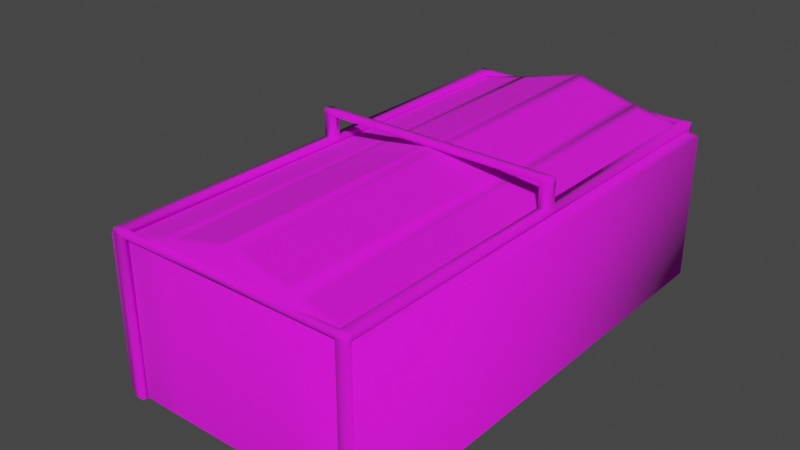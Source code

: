 # Source: NATO_Supply_Depot.blend  (saved by Blender 3.2.14; exported with 4.5.12 LTS)
import bpy
from mathutils import Matrix  # noqa: F401  (used for matrix-valued properties, if any)

bpy.ops.wm.read_factory_settings(use_empty=True)
scene = bpy.context.scene
scene.name = 'Scene'

# ---- collections
col_collection = bpy.data.collections.new('Collection'); scene.collection.children.link(col_collection)

# ---- images (referenced by path relative to the original .blend; pixels are not part of the script)
import os
ASSET_DIR = os.environ.get("B2B_ASSET_DIR", "")  # directory of the original .blend (textures are referenced by path, not embedded)
HERE = os.path.dirname(os.path.abspath(__file__))  # packed textures are extracted next to this script under _unpacked/

def load_image(name, relpath, width, height, colorspace="sRGB"):
    """Load a texture the original file referenced (path relative to the .blend, or extracted next to this script)."""
    p = next((c for c in (os.path.join(HERE, relpath), os.path.join(ASSET_DIR, relpath)) if relpath and os.path.exists(c)), "")
    if p:
        img = bpy.data.images.load(p, check_existing=True)
        img.name = name
    else:  # same state as the original file: an image datablock whose file is absent (Cycles renders it pink)
        img = bpy.data.images.new(name, width, height)
        img.source = "FILE"
        img.filepath = "//" + (relpath or name)
    img.colorspace_settings.name = colorspace
    return img
img_color_palette_png = load_image('color-palette.png', 'color-palette.png', 1024, 1024, 'sRGB')

# ---- materials (node trees are filled in below, after node groups)
mat_material = bpy.data.materials.new('Material')
mat_material.use_transparent_shadow = False

# ---- material node trees
mat_material.use_nodes = True; mat_material.node_tree.nodes.clear()
_N = mat_material.node_tree.nodes; _L = mat_material.node_tree.links
n0 = _N.new('ShaderNodeBsdfPrincipled'); n0.name = 'Principled BSDF'; n0.location = (10, 300)
n0.distribution = 'GGX'
n0.subsurface_method = 'RANDOM_WALK_SKIN'
n0.inputs[2].default_value = 1.0
n0.inputs[3].default_value = 1.45
n0.inputs[27].default_value = (0.0, 0.0, 0.0, 1.0)
n0.inputs[28].default_value = 1.0
n1 = _N.new('ShaderNodeOutputMaterial'); n1.name = 'Material Output'; n1.location = (300, 300)
n2 = _N.new('ShaderNodeTexImage'); n2.name = 'Image Texture'; n2.location = (-280, 280)
n2.image = img_color_palette_png
n2.interpolation = 'Closest'
_L.new(n0.outputs[0], n1.inputs[0])
_L.new(n2.outputs[0], n0.inputs[0])
n1.is_active_output = True

# ---- world
world_world = bpy.data.worlds.new('World'); scene.world = world_world
world_world.use_nodes = True; world_world.node_tree.nodes.clear()
_N = world_world.node_tree.nodes; _L = world_world.node_tree.links
n0 = _N.new('ShaderNodeOutputWorld'); n0.name = 'World Output'; n0.location = (300, 300)
n1 = _N.new('ShaderNodeBackground'); n1.name = 'Background'; n1.location = (10, 300)
n1.inputs[0].default_value = (0.05088, 0.05088, 0.05088, 1.0)
_L.new(n1.outputs[0], n0.inputs[0])
n0.is_active_output = True
world_world.color = (0.05088, 0.05088, 0.05088)
world_world.use_sun_shadow = False
world_world.sun_shadow_jitter_overblur = 0.0

# ---- meshes
me_cube = bpy.data.meshes.new('Cube')
me_cube.from_pydata([(-2.525, -4.497, -0.003902), (-2.525, -4.497, 2.796), (-2.525, 4.503, -0.003902), (-2.525, 4.503, 2.796), (2.475, -4.497, -0.003902), (2.475, -4.497, 2.796), (2.475, 4.503, -0.003902), (2.475, 4.503, 2.796), (-0.02547, 4.503, -0.003902), (-0.02547, 4.503, 3.4), (-0.02547, -4.497, -0.003902), (-0.02547, -4.497, 3.4), (-1.275, 4.503, -0.003902), (-1.275, -4.497, 3.07), (-1.275, 4.503, 3.07), (-1.275, -4.497, -0.003902), (1.187, 4.503, 3.085), (1.187, -4.497, -0.003902), (1.187, 4.503, -0.003902), (1.187, -4.497, 3.085), (-2.325, -4.597, -0.003902), (-2.325, -4.597, 2.885), (-2.325, -4.497, -0.003902), (-2.325, -4.497, 2.885), (-2.125, -4.597, -0.003902), (-2.125, -4.597, 2.885), (-2.125, -4.497, -0.003902), (-2.125, -4.497, 2.885), (-2.325, -4.597, 2.985), (-2.325, -4.497, 2.985), (-2.125, -4.497, 2.985), (-2.125, -4.597, 2.985), (-2.325, 4.503, -0.003902), (-2.325, 4.503, 2.885), (-2.325, 4.603, -0.003902), (-2.325, 4.603, 2.885), (-2.125, 4.503, -0.003902), (-2.125, 4.503, 2.885), (-2.125, 4.603, -0.003902), (-2.125, 4.603, 2.885), (-2.325, 4.503, 2.985), (-2.325, 4.603, 2.985), (-2.125, 4.603, 2.985), (-2.125, 4.503, 2.985), (2.275, 0.07728, 3.402), (2.275, -0.07039, 3.402), (2.075, -0.07039, 3.402), (2.075, 0.07728, 3.402), (2.075, -4.597, 2.885), (2.075, -4.597, -0.003902), (2.075, -4.497, -0.003902), (2.075, -4.497, 2.885), (2.275, -4.597, -0.003902), (2.275, -4.597, 2.885), (2.275, -4.497, -0.003902), (2.275, -4.497, 2.885), (2.075, -4.597, 2.985), (2.075, -4.497, 2.985), (2.275, -4.497, 2.985), (2.275, -4.597, 2.985), (2.075, 4.503, -0.003902), (2.075, 4.503, 2.885), (2.075, 4.603, -0.003902), (2.075, 4.603, 2.885), (2.275, 4.503, -0.003902), (2.275, 4.503, 2.885), (2.275, 4.603, -0.003902), (2.275, 4.603, 2.885), (2.075, 4.503, 2.985), (2.075, 4.603, 2.985), (2.275, 4.603, 2.985), (2.275, 4.503, 2.985), (-2.125, 0.07728, 3.402), (-2.125, -0.07039, 3.402), (-2.325, -0.07039, 3.402), (-2.325, 0.07728, 3.402), (-2.325, -0.07039, 2.885), (-2.325, 0.07728, 2.885), (-2.125, 0.07728, 2.885), (-2.125, -0.07039, 2.885), (-2.325, 0.07728, 2.985), (-2.325, -0.07039, 2.985), (-2.125, -0.07039, 2.985), (-2.125, 0.07728, 2.985), (2.075, -0.07039, 2.885), (2.075, 0.07728, 2.885), (2.275, 0.07728, 2.885), (2.275, -0.07039, 2.885), (2.075, 0.07728, 2.985), (2.075, -0.07039, 2.985), (2.275, -0.07039, 2.985), (2.275, 0.07728, 2.985), (2.075, 0.07728, 3.502), (2.075, -0.07039, 3.502), (2.275, 0.07728, 3.502), (-2.325, -0.07039, 3.502), (-2.125, -0.07039, 3.502), (-2.125, 0.07728, 3.502), (-2.325, 0.07728, 3.502), (2.275, -0.07039, 3.502), (-0.02547, -0.07039, 3.502), (-0.02547, 0.07728, 3.502), (-0.02547, 0.07728, 3.402), (-0.02547, -0.07039, 3.402), (-1.446, 4.328, 3.033), (-2.355, 4.328, 2.833), (-2.355, -4.322, 2.833), (-1.446, -4.322, 3.033), (1.018, 4.328, 3.129), (0.1439, 4.328, 3.356), (0.1439, -4.322, 3.356), (1.018, -4.322, 3.129), (-0.1947, 4.328, 3.355), (-1.106, 4.328, 3.115), (-1.106, -4.322, 3.115), (-0.1947, -4.322, 3.355), (2.304, 4.328, 2.834), (1.358, 4.328, 3.046), (1.358, -4.322, 3.046), (2.304, -4.322, 2.834), (-3.876, -0.8966, -0.002453), (-3.876, -0.8966, 0.1575), (-3.876, 0.7034, -0.002453), (-3.876, 0.7034, 0.1575), (-2.276, -0.8966, -0.002453), (-2.276, -0.8966, 0.1575), (-2.276, 0.7034, -0.002453), (-2.276, 0.7034, 0.1575), (-3.876, -0.09655, 0.1575), (-3.076, 0.7034, 0.1575), (-2.276, -0.09655, 0.1575), (-3.076, -0.8966, 0.1575), (-3.076, -0.09655, 0.1575), (-3.116, -0.1364, 0.1575), (-3.836, -0.1364, 0.1575), (-3.836, -0.8568, 0.1575), (-3.116, -0.8568, 0.1575), (-2.316, -0.1364, 0.1575), (-3.036, -0.1364, 0.1575), (-3.036, -0.8568, 0.1575), (-2.316, -0.8568, 0.1575), (-2.316, 0.6636, 0.1575), (-3.036, 0.6636, 0.1575), (-3.036, -0.05675, 0.1575), (-2.316, -0.05675, 0.1575), (-3.116, 0.6636, 0.1575), (-3.836, 0.6636, 0.1575), (-3.836, -0.05675, 0.1575), (-3.116, -0.05675, 0.1575), (-3.836, -0.1364, 0.8855), (-3.684, -0.2884, 1.038), (-3.268, -0.2884, 1.038), (-3.116, -0.1364, 0.8855), (-3.268, -0.7048, 1.038), (-3.116, -0.8568, 0.8855), (-3.836, -0.8568, 0.8855), (-3.684, -0.7048, 1.038), (-3.036, -0.1364, 0.8855), (-2.884, -0.2884, 1.038), (-2.468, -0.2884, 1.038), (-2.316, -0.1364, 0.8855), (-2.468, -0.7048, 1.038), (-2.316, -0.8568, 0.8855), (-3.036, -0.8568, 0.8855), (-2.884, -0.7048, 1.038), (-3.036, 0.6636, 0.8855), (-2.884, 0.5116, 1.038), (-2.468, 0.5116, 1.038), (-2.316, 0.6636, 0.8855), (-2.468, 0.09525, 1.038), (-2.316, -0.05675, 0.8855), (-3.036, -0.05675, 0.8855), (-2.884, 0.09525, 1.038), (-3.836, 0.6636, 0.5655), (-3.684, 0.5116, 0.7175), (-3.268, 0.5116, 0.7175), (-3.116, 0.6636, 0.5655), (-3.268, 0.09525, 0.7175), (-3.116, -0.05675, 0.5655), (-3.836, -0.05675, 0.5655), (-3.684, 0.09525, 0.7175), (-0.02547, -4.497, 2.885), (-0.02547, -4.597, 2.885), (-0.02547, -4.497, 2.985), (-0.02547, -4.597, 2.985), (-0.02547, 4.603, 2.885), (-0.02547, 4.503, 2.885), (-0.02547, 4.603, 2.985), (-0.02547, 4.503, 2.985), (-2.898, 2.403, -0.004907), (-2.525, 0.9034, -0.003902), (-2.898, 4.403, -0.004907), (-2.525, -1.097, -0.003902), (-2.525, 2.403, -0.003902), (-2.898, 0.9034, -0.004907), (-2.525, 4.403, -0.003902), (-2.898, -1.097, -0.004907), (-2.898, -0.9618, -0.004907), (-2.898, -0.9618, 1.861), (-2.898, 0.7687, 1.861), (-2.898, 0.7687, -0.004907), (-2.723, 0.7687, -0.004907), (-2.723, -0.9618, -0.004907), (-2.723, -0.9618, 1.861), (-2.723, 0.7687, 1.861), (-2.525, 0.9034, 1.862), (-2.525, 0.7695, 1.996), (-2.525, -0.9626, 1.996), (-2.525, -1.097, 1.862), (-2.898, 0.7695, 1.996), (-2.898, 0.9034, 1.862), (-2.898, 0.8087, 1.901), (-2.898, -1.097, 1.862), (-2.898, -0.9626, 1.996), (-2.898, -1.002, 1.901), (-2.898, 2.538, -0.004907), (-2.898, 2.538, 1.861), (-2.898, 4.269, 1.861), (-2.898, 4.269, -0.004907), (-2.723, 4.269, -0.004907), (-2.723, 2.538, -0.004907), (-2.723, 2.538, 1.861), (-2.723, 4.269, 1.861), (-2.525, 4.403, 1.862), (-2.525, 4.27, 1.996), (-2.525, 2.537, 1.996), (-2.525, 2.403, 1.862), (-2.898, 4.27, 1.996), (-2.898, 4.403, 1.862), (-2.898, 4.309, 1.901), (-2.898, 2.403, 1.862), (-2.898, 2.537, 1.996), (-2.898, 2.498, 1.901)], [], [(0, 1, 3, 2), (18, 16, 7, 6), (6, 7, 5, 4), (15, 13, 1, 0), (104, 105, 106, 107), (108, 109, 110, 111), (17, 19, 11, 10), (12, 14, 9, 8), (2, 3, 14, 12), (112, 113, 114, 115), (10, 11, 13, 15), (4, 5, 19, 17), (116, 117, 118, 119), (8, 9, 16, 18), (20, 21, 23, 22), (22, 23, 27, 26), (26, 27, 25, 24), (24, 25, 21, 20), (49, 48, 51, 50), (43, 37, 186, 188), (30, 29, 28, 31), (23, 21, 28, 29), (21, 25, 31, 28), (29, 30, 82, 81), (32, 33, 35, 34), (34, 35, 39, 38), (38, 39, 37, 36), (36, 37, 33, 32), (50, 51, 55, 54), (30, 31, 184, 183), (42, 41, 40, 43), (35, 33, 40, 41), (33, 37, 78, 77), (39, 35, 41, 42), (52, 53, 48, 49), (54, 55, 53, 52), (55, 51, 84, 87), (43, 40, 80, 83), (30, 27, 79, 82), (23, 29, 81, 76), (40, 33, 77, 80), (37, 43, 83, 78), (53, 55, 58, 59), (58, 57, 56, 59), (39, 42, 187, 185), (48, 53, 59, 56), (57, 58, 90, 89), (60, 61, 63, 62), (62, 63, 67, 66), (66, 67, 65, 64), (64, 65, 61, 60), (65, 67, 70, 71), (70, 69, 68, 71), (37, 39, 185, 186), (61, 65, 86, 85), (67, 63, 69, 70), (46, 45, 99, 93), (71, 68, 88, 91), (58, 55, 87, 90), (51, 57, 89, 84), (68, 61, 85, 88), (65, 71, 91, 86), (77, 78, 79, 76), (83, 80, 75, 72), (78, 83, 82, 79), (80, 77, 76, 81), (85, 86, 87, 84), (90, 91, 44, 45), (86, 91, 90, 87), (88, 85, 84, 89), (27, 23, 76, 79), (46, 93, 100, 103), (88, 89, 46, 47), (81, 82, 73, 74), (91, 88, 47, 44), (89, 90, 45, 46), (82, 83, 72, 73), (80, 81, 74, 75), (95, 96, 97, 98), (93, 99, 94, 92), (74, 73, 96, 95), (44, 47, 92, 94), (47, 46, 103, 102), (75, 74, 95, 98), (45, 44, 94, 99), (72, 75, 98, 97), (93, 92, 101, 100), (96, 73, 103, 100), (73, 72, 102, 103), (92, 47, 102, 101), (72, 97, 101, 102), (97, 96, 100, 101), (14, 3, 105, 104), (3, 1, 106, 105), (1, 13, 107, 106), (13, 14, 104, 107), (16, 9, 109, 108), (9, 11, 110, 109), (11, 19, 111, 110), (19, 16, 108, 111), (9, 14, 113, 112), (14, 13, 114, 113), (13, 11, 115, 114), (11, 9, 112, 115), (7, 16, 117, 116), (16, 19, 118, 117), (19, 5, 119, 118), (5, 7, 116, 119), (123, 122, 128), (127, 126, 129), (125, 124, 130), (121, 120, 131), (139, 140, 162, 163), (136, 133, 152, 154), (145, 146, 173, 176), (124, 125, 131), (120, 124, 131), (126, 127, 130), (124, 126, 130), (122, 123, 129), (126, 122, 129), (120, 121, 128), (122, 120, 128), (132, 128, 134, 133), (128, 121, 135, 134), (121, 131, 136, 135), (131, 132, 133, 136), (130, 132, 138, 137), (132, 131, 139, 138), (131, 125, 140, 139), (125, 130, 137, 140), (127, 129, 142, 141), (129, 132, 143, 142), (132, 130, 144, 143), (130, 127, 141, 144), (129, 123, 146, 145), (123, 128, 147, 146), (128, 132, 148, 147), (132, 129, 145, 148), (134, 135, 155, 149), (138, 139, 163, 157), (142, 143, 171, 165), (167, 166, 172, 169), (137, 138, 157, 160), (140, 137, 160, 162), (143, 144, 170, 171), (151, 150, 156, 153), (141, 142, 165, 168), (144, 141, 168, 170), (135, 136, 154, 155), (159, 158, 164, 161), (146, 147, 179, 173), (147, 148, 178, 179), (148, 145, 176, 178), (175, 174, 180, 177), (150, 151, 152, 149), (151, 153, 154, 152), (156, 150, 149, 155), (153, 156, 155, 154), (158, 159, 160, 157), (159, 161, 162, 160), (157, 163, 164, 158), (161, 164, 163, 162), (166, 167, 168, 165), (167, 169, 170, 168), (165, 171, 172, 166), (171, 170, 169, 172), (174, 175, 176, 173), (175, 177, 178, 176), (180, 174, 173, 179), (179, 178, 177, 180), (133, 134, 149, 152), (63, 61, 186, 185), (25, 27, 181, 182), (61, 68, 188, 186), (27, 30, 183, 181), (69, 63, 185, 187), (51, 48, 182, 181), (31, 25, 182, 184), (68, 69, 187, 188), (48, 56, 184, 182), (57, 51, 181, 183), (42, 43, 188, 187), (56, 57, 183, 184), (192, 208, 212, 196), (211, 210, 194, 200, 199), (194, 210, 205, 190), (206, 209, 213, 207), (198, 199, 204, 203), (193, 226, 230, 189), (196, 212, 214, 198, 197), (214, 213, 209, 211, 199, 198), (202, 203, 204, 201), (200, 197, 202, 201), (199, 200, 201, 204), (197, 198, 203, 202), (209, 210, 211), (212, 213, 214), (207, 213, 212, 208), (209, 206, 205, 210), (190, 205, 206, 207, 208, 192), (229, 228, 191, 218, 217), (191, 228, 223, 195), (224, 227, 231, 225), (216, 217, 222, 221), (189, 230, 232, 216, 215), (232, 231, 227, 229, 217, 216), (220, 221, 222, 219), (218, 215, 220, 219), (217, 218, 219, 222), (215, 216, 221, 220), (227, 228, 229), (230, 231, 232), (225, 231, 230, 226), (227, 224, 223, 228), (195, 223, 224, 225, 226, 193)])
me_cube.polygons.foreach_set('use_smooth', [1, 1, 1, 1, 1, 1, 1, 1, 1, 1, 1, 1, 1, 1, 1, 1, 1, 1, 1, 1, 1, 1, 1, 1, 1, 1, 1, 1, 1, 1, 1, 1, 1, 1, 1, 1, 1, 1, 1, 1, 1, 1, 1, 1, 1, 1, 1, 1, 1, 1, 1, 1, 1, 1, 1, 1, 1, 1, 1, 1, 1, 1, 1, 1, 1, 1, 1, 1, 1, 1, 1, 1, 1, 1, 1, 1, 1, 1, 1, 1, 1, 1, 1, 1, 1, 1, 1, 1, 1, 1, 1, 1, 1, 1, 1, 1, 1, 1, 1, 1, 1, 1, 1, 1, 1, 1, 1, 1, 0, 0, 0, 0, 0, 0, 0, 0, 0, 0, 0, 0, 0, 0, 0, 0, 0, 0, 0, 0, 0, 0, 0, 0, 0, 0, 0, 0, 0, 0, 0, 0, 0, 0, 0, 0, 0, 0, 0, 0, 0, 0, 0, 0, 0, 0, 0, 0, 0, 0, 0, 0, 0, 0, 0, 0, 0, 0, 0, 0, 0, 0, 0, 0, 1, 1, 1, 1, 1, 1, 1, 1, 1, 1, 1, 1, 0, 0, 0, 0, 0, 0, 0, 0, 0, 0, 0, 0, 0, 0, 0, 0, 0, 0, 0, 0, 0, 0, 0, 0, 0, 0, 0, 0, 0, 0, 0, 0])
_uv = me_cube.uv_layers.new(name='UVMap')
_uv.uv.foreach_set('vector', [0.1654, 0.8658, 0.1654, 0.8658, 0.1654, 0.8658, 0.1654, 0.8658, 0.1654, 0.8658, 0.1654, 0.8658, 0.1654, 0.8658, 0.1654, 0.8658, 0.1654, 0.8658, 0.1654, 0.8658, 0.1654, 0.8658, 0.1654, 0.8658, 0.1654, 0.8658, 0.1654, 0.8658, 0.1654, 0.8658, 0.1654, 0.8658, 0.6204, 0.5868, 0.6204, 0.5868, 0.6204, 0.5868, 0.6204, 0.5868, 0.6204, 0.5868, 0.6204, 0.5868, 0.6204, 0.5868, 0.6204, 0.5868, 0.1654, 0.8658, 0.1654, 0.8658, 0.1654, 0.8658, 0.1654, 0.8658, 0.1654, 0.8658, 0.1654, 0.8658, 0.1654, 0.8658, 0.1654, 0.8658, 0.1654, 0.8658, 0.1654, 0.8658, 0.1654, 0.8658, 0.1654, 0.8658, 0.6204, 0.5868, 0.6204, 0.5868, 0.6204, 0.5868, 0.6204, 0.5868, 0.1654, 0.8658, 0.1654, 0.8658, 0.1654, 0.8658, 0.1654, 0.8658, 0.1654, 0.8658, 0.1654, 0.8658, 0.1654, 0.8658, 0.1654, 0.8658, 0.6204, 0.5868, 0.6204, 0.5868, 0.6204, 0.5868, 0.6204, 0.5868, 0.1654, 0.8658, 0.1654, 0.8658, 0.1654, 0.8658, 0.1654, 0.8658, 0.112, 0.8348, 0.112, 0.8348, 0.112, 0.8348, 0.112, 0.8348, 0.112, 0.8348, 0.112, 0.8348, 0.112, 0.8348, 0.112, 0.8348, 0.112, 0.8348, 0.112, 0.8348, 0.112, 0.8348, 0.112, 0.8348, 0.112, 0.8348, 0.112, 0.8348, 0.112, 0.8348, 0.112, 0.8348, 0.112, 0.8348, 0.112, 0.8348, 0.112, 0.8348, 0.112, 0.8348, 0.112, 0.8348, 0.112, 0.8348, 0.112, 0.8348, 0.112, 0.8348, 0.112, 0.8348, 0.112, 0.8348, 0.112, 0.8348, 0.112, 0.8348, 0.112, 0.8348, 0.112, 0.8348, 0.112, 0.8348, 0.112, 0.8348, 0.112, 0.8348, 0.112, 0.8348, 0.112, 0.8348, 0.112, 0.8348, 0.112, 0.8348, 0.112, 0.8348, 0.112, 0.8348, 0.112, 0.8348, 0.112, 0.8348, 0.112, 0.8348, 0.112, 0.8348, 0.112, 0.8348, 0.112, 0.8348, 0.112, 0.8348, 0.112, 0.8348, 0.112, 0.8348, 0.112, 0.8348, 0.112, 0.8348, 0.112, 0.8348, 0.112, 0.8348, 0.112, 0.8348, 0.112, 0.8348, 0.112, 0.8348, 0.112, 0.8348, 0.112, 0.8348, 0.112, 0.8348, 0.112, 0.8348, 0.112, 0.8348, 0.112, 0.8348, 0.112, 0.8348, 0.112, 0.8348, 0.112, 0.8348, 0.112, 0.8348, 0.112, 0.8348, 0.112, 0.8348, 0.112, 0.8348, 0.112, 0.8348, 0.112, 0.8348, 0.112, 0.8348, 0.112, 0.8348, 0.112, 0.8348, 0.112, 0.8348, 0.112, 0.8348, 0.112, 0.8348, 0.112, 0.8348, 0.112, 0.8348, 0.112, 0.8348, 0.112, 0.8348, 0.112, 0.8348, 0.112, 0.8348, 0.112, 0.8348, 0.112, 0.8348, 0.112, 0.8348, 0.112, 0.8348, 0.112, 0.8348, 0.112, 0.8348, 0.112, 0.8348, 0.112, 0.8348, 0.112, 0.8348, 0.112, 0.8348, 0.112, 0.8348, 0.112, 0.8348, 0.112, 0.8348, 0.112, 0.8348, 0.112, 0.8348, 0.112, 0.8348, 0.112, 0.8348, 0.112, 0.8348, 0.112, 0.8348, 0.112, 0.8348, 0.112, 0.8348, 0.112, 0.8348, 0.112, 0.8348, 0.112, 0.8348, 0.112, 0.8348, 0.112, 0.8348, 0.112, 0.8348, 0.112, 0.8348, 0.112, 0.8348, 0.112, 0.8348, 0.112, 0.8348, 0.112, 0.8348, 0.112, 0.8348, 0.112, 0.8348, 0.112, 0.8348, 0.112, 0.8348, 0.112, 0.8348, 0.112, 0.8348, 0.112, 0.8348, 0.112, 0.8348, 0.112, 0.8348, 0.112, 0.8348, 0.112, 0.8348, 0.112, 0.8348, 0.112, 0.8348, 0.112, 0.8348, 0.112, 0.8348, 0.112, 0.8348, 0.112, 0.8348, 0.112, 0.8348, 0.112, 0.8348, 0.112, 0.8348, 0.112, 0.8348, 0.112, 0.8348, 0.112, 0.8348, 0.112, 0.8348, 0.112, 0.8348, 0.112, 0.8348, 0.112, 0.8348, 0.112, 0.8348, 0.112, 0.8348, 0.112, 0.8348, 0.112, 0.8348, 0.112, 0.8348, 0.112, 0.8348, 0.112, 0.8348, 0.112, 0.8348, 0.112, 0.8348, 0.112, 0.8348, 0.112, 0.8348, 0.112, 0.8348, 0.112, 0.8348, 0.112, 0.8348, 0.112, 0.8348, 0.112, 0.8348, 0.112, 0.8348, 0.112, 0.8348, 0.112, 0.8348, 0.112, 0.8348, 0.112, 0.8348, 0.112, 0.8348, 0.112, 0.8348, 0.112, 0.8348, 0.112, 0.8348, 0.112, 0.8348, 0.112, 0.8348, 0.112, 0.8348, 0.112, 0.8348, 0.112, 0.8348, 0.112, 0.8348, 0.112, 0.8348, 0.112, 0.8348, 0.112, 0.8348, 0.112, 0.8348, 0.112, 0.8348, 0.112, 0.8348, 0.112, 0.8348, 0.112, 0.8348, 0.112, 0.8348, 0.112, 0.8348, 0.112, 0.8348, 0.112, 0.8348, 0.112, 0.8348, 0.112, 0.8348, 0.112, 0.8348, 0.112, 0.8348, 0.112, 0.8348, 0.112, 0.8348, 0.112, 0.8348, 0.112, 0.8348, 0.112, 0.8348, 0.112, 0.8348, 0.112, 0.8348, 0.112, 0.8348, 0.112, 0.8348, 0.112, 0.8348, 0.112, 0.8348, 0.112, 0.8348, 0.112, 0.8348, 0.112, 0.8348, 0.112, 0.8348, 0.112, 0.8348, 0.112, 0.8348, 0.112, 0.8348, 0.112, 0.8348, 0.112, 0.8348, 0.112, 0.8348, 0.112, 0.8348, 0.112, 0.8348, 0.112, 0.8348, 0.112, 0.8348, 0.112, 0.8348, 0.112, 0.8348, 0.112, 0.8348, 0.112, 0.8348, 0.112, 0.8348, 0.112, 0.8348, 0.112, 0.8348, 0.112, 0.8348, 0.112, 0.8348, 0.112, 0.8348, 0.112, 0.8348, 0.112, 0.8348, 0.112, 0.8348, 0.112, 0.8348, 0.112, 0.8348, 0.112, 0.8348, 0.112, 0.8348, 0.112, 0.8348, 0.112, 0.8348, 0.112, 0.8348, 0.112, 0.8348, 0.112, 0.8348, 0.112, 0.8348, 0.112, 0.8348, 0.112, 0.8348, 0.112, 0.8348, 0.112, 0.8348, 0.112, 0.8348, 0.112, 0.8348, 0.112, 0.8348, 0.112, 0.8348, 0.112, 0.8348, 0.112, 0.8348, 0.112, 0.8348, 0.112, 0.8348, 0.112, 0.8348, 0.112, 0.8348, 0.112, 0.8348, 0.112, 0.8348, 0.112, 0.8348, 0.112, 0.8348, 0.112, 0.8348, 0.112, 0.8348, 0.112, 0.8348, 0.112, 0.8348, 0.112, 0.8348, 0.112, 0.8348, 0.112, 0.8348, 0.112, 0.8348, 0.112, 0.8348, 0.112, 0.8348, 0.112, 0.8348, 0.112, 0.8348, 0.112, 0.8348, 0.112, 0.8348, 0.112, 0.8348, 0.112, 0.8348, 0.112, 0.8348, 0.112, 0.8348, 0.112, 0.8348, 0.112, 0.8348, 0.112, 0.8348, 0.112, 0.8348, 0.112, 0.8348, 0.112, 0.8348, 0.112, 0.8348, 0.112, 0.8348, 0.112, 0.8348, 0.112, 0.8348, 0.112, 0.8348, 0.112, 0.8348, 0.112, 0.8348, 0.112, 0.8348, 0.112, 0.8348, 0.112, 0.8348, 0.112, 0.8348, 0.112, 0.8348, 0.112, 0.8348, 0.112, 0.8348, 0.112, 0.8348, 0.112, 0.8348, 0.112, 0.8348, 0.112, 0.8348, 0.112, 0.8348, 0.112, 0.8348, 0.112, 0.8348, 0.112, 0.8348, 0.112, 0.8348, 0.112, 0.8348, 0.112, 0.8348, 0.112, 0.8348, 0.112, 0.8348, 0.112, 0.8348, 0.112, 0.8348, 0.112, 0.8348, 0.112, 0.8348, 0.112, 0.8348, 0.112, 0.8348, 0.112, 0.8348, 0.1654, 0.8658, 0.1654, 0.8658, 0.1654, 0.8658, 0.1654, 0.8658, 0.1654, 0.8658, 0.1654, 0.8658, 0.1654, 0.8658, 0.1654, 0.8658, 0.1654, 0.8658, 0.1654, 0.8658, 0.1654, 0.8658, 0.1654, 0.8658, 0.1654, 0.8658, 0.1654, 0.8658, 0.1654, 0.8658, 0.1654, 0.8658, 0.1654, 0.8658, 0.1654, 0.8658, 0.1654, 0.8658, 0.1654, 0.8658, 0.1654, 0.8658, 0.1654, 0.8658, 0.1654, 0.8658, 0.1654, 0.8658, 0.1654, 0.8658, 0.1654, 0.8658, 0.1654, 0.8658, 0.1654, 0.8658, 0.1654, 0.8658, 0.1654, 0.8658, 0.1654, 0.8658, 0.1654, 0.8658, 0.1654, 0.8658, 0.1654, 0.8658, 0.1654, 0.8658, 0.1654, 0.8658, 0.1654, 0.8658, 0.1654, 0.8658, 0.1654, 0.8658, 0.1654, 0.8658, 0.1654, 0.8658, 0.1654, 0.8658, 0.1654, 0.8658, 0.1654, 0.8658, 0.1654, 0.8658, 0.1654, 0.8658, 0.1654, 0.8658, 0.1654, 0.8658, 0.1654, 0.8658, 0.1654, 0.8658, 0.1654, 0.8658, 0.1654, 0.8658, 0.1654, 0.8658, 0.1654, 0.8658, 0.1654, 0.8658, 0.1654, 0.8658, 0.1654, 0.8658, 0.1654, 0.8658, 0.1654, 0.8658, 0.1654, 0.8658, 0.1654, 0.8658, 0.1654, 0.8658, 0.1654, 0.8658, 0.1654, 0.8658, 0.1506, 0.7976, 0.1506, 0.7976, 0.1506, 0.7976, 0.1506, 0.7976, 0.1506, 0.7976, 0.1506, 0.7976, 0.1506, 0.7976, 0.1506, 0.7976, 0.1506, 0.7976, 0.1506, 0.7976, 0.1506, 0.7976, 0.1506, 0.7976, 0.5456, 0.8665, 0.5456, 0.8665, 0.5456, 0.8665, 0.5456, 0.8665, 0.5456, 0.8665, 0.5456, 0.8665, 0.5456, 0.8665, 0.5456, 0.8665, 0.5456, 0.8665, 0.5456, 0.8665, 0.5456, 0.8665, 0.5456, 0.8665, 0.1506, 0.7976, 0.1506, 0.7976, 0.1506, 0.7976, 0.1506, 0.7976, 0.1506, 0.7976, 0.1506, 0.7976, 0.1506, 0.7976, 0.1506, 0.7976, 0.1506, 0.7976, 0.1506, 0.7976, 0.1506, 0.7976, 0.1506, 0.7976, 0.1506, 0.7976, 0.1506, 0.7976, 0.1506, 0.7976, 0.1506, 0.7976, 0.1506, 0.7976, 0.1506, 0.7976, 0.1506, 0.7976, 0.1506, 0.7976, 0.1506, 0.7976, 0.1506, 0.7976, 0.1506, 0.7976, 0.1506, 0.7976, 0.1506, 0.7976, 0.1506, 0.7976, 0.1506, 0.7976, 0.1506, 0.7976, 0.1506, 0.7976, 0.1506, 0.7976, 0.1506, 0.7976, 0.1506, 0.7976, 0.1506, 0.7976, 0.1506, 0.7976, 0.1506, 0.7976, 0.1506, 0.7976, 0.1506, 0.7976, 0.1506, 0.7976, 0.1506, 0.7976, 0.1506, 0.7976, 0.1506, 0.7976, 0.1506, 0.7976, 0.1506, 0.7976, 0.1506, 0.7976, 0.1506, 0.7976, 0.1506, 0.7976, 0.1506, 0.7976, 0.1506, 0.7976, 0.1506, 0.7976, 0.1506, 0.7976, 0.1506, 0.7976, 0.1506, 0.7976, 0.1506, 0.7976, 0.1506, 0.7976, 0.1506, 0.7976, 0.1506, 0.7976, 0.1506, 0.7976, 0.1506, 0.7976, 0.1506, 0.7976, 0.1506, 0.7976, 0.1506, 0.7976, 0.1506, 0.7976, 0.1506, 0.7976, 0.1506, 0.7976, 0.1506, 0.7976, 0.1506, 0.7976, 0.1506, 0.7976, 0.1506, 0.7976, 0.1506, 0.7976, 0.1506, 0.7976, 0.1506, 0.7976, 0.1506, 0.7976, 0.1506, 0.7976, 0.1506, 0.7976, 0.1506, 0.7976, 0.1506, 0.7976, 0.1506, 0.7976, 0.1506, 0.7976, 0.1506, 0.7976, 0.1506, 0.7976, 0.1506, 0.7976, 0.1506, 0.7976, 0.1506, 0.7976, 0.1506, 0.7976, 0.1506, 0.7976, 0.1506, 0.7976, 0.1506, 0.7976, 0.1506, 0.7976, 0.5456, 0.8665, 0.5456, 0.8665, 0.5456, 0.8665, 0.5456, 0.8665, 0.5456, 0.8665, 0.5456, 0.8665, 0.5456, 0.8665, 0.5456, 0.8665, 0.5456, 0.8665, 0.5456, 0.8665, 0.5456, 0.8665, 0.5456, 0.8665, 0.5456, 0.8665, 0.5456, 0.8665, 0.5456, 0.8665, 0.5456, 0.8665, 0.5456, 0.8665, 0.5456, 0.8665, 0.5456, 0.8665, 0.5456, 0.8665, 0.5456, 0.8665, 0.5456, 0.8665, 0.5456, 0.8665, 0.5456, 0.8665, 0.5456, 0.8665, 0.5456, 0.8665, 0.5456, 0.8665, 0.5456, 0.8665, 0.5456, 0.8665, 0.5456, 0.8665, 0.5456, 0.8665, 0.5456, 0.8665, 0.5456, 0.8665, 0.5456, 0.8665, 0.5456, 0.8665, 0.5456, 0.8665, 0.5456, 0.8665, 0.5456, 0.8665, 0.5456, 0.8665, 0.5456, 0.8665, 0.5456, 0.8665, 0.5456, 0.8665, 0.5456, 0.8665, 0.5456, 0.8665, 0.5456, 0.8665, 0.5456, 0.8665, 0.5456, 0.8665, 0.5456, 0.8665, 0.5456, 0.8665, 0.5456, 0.8665, 0.5456, 0.8665, 0.5456, 0.8665, 0.5456, 0.8665, 0.5456, 0.8665, 0.5456, 0.8665, 0.5456, 0.8665, 0.5456, 0.8665, 0.5456, 0.8665, 0.5456, 0.8665, 0.5456, 0.8665, 0.5456, 0.8665, 0.5456, 0.8665, 0.5456, 0.8665, 0.5456, 0.8665, 0.5456, 0.8665, 0.5456, 0.8665, 0.5456, 0.8665, 0.5456, 0.8665, 0.5456, 0.8665, 0.5456, 0.8665, 0.5456, 0.8665, 0.5456, 0.8665, 0.5456, 0.8665, 0.5456, 0.8665, 0.5456, 0.8665, 0.5456, 0.8665, 0.5456, 0.8665, 0.5456, 0.8665, 0.5456, 0.8665, 0.5456, 0.8665, 0.5456, 0.8665, 0.5456, 0.8665, 0.5456, 0.8665, 0.5456, 0.8665, 0.5456, 0.8665, 0.5456, 0.8665, 0.5456, 0.8665, 0.5456, 0.8665, 0.5456, 0.8665, 0.5456, 0.8665, 0.5456, 0.8665, 0.5456, 0.8665, 0.5456, 0.8665, 0.5456, 0.8665, 0.5456, 0.8665, 0.5456, 0.8665, 0.5456, 0.8665, 0.5456, 0.8665, 0.5456, 0.8665, 0.5456, 0.8665, 0.5456, 0.8665, 0.5456, 0.8665, 0.5456, 0.8665, 0.5456, 0.8665, 0.5456, 0.8665, 0.5456, 0.8665, 0.5456, 0.8665, 0.5456, 0.8665, 0.5456, 0.8665, 0.5456, 0.8665, 0.5456, 0.8665, 0.5456, 0.8665, 0.5456, 0.8665, 0.5456, 0.8665, 0.5456, 0.8665, 0.5456, 0.8665, 0.5456, 0.8665, 0.5456, 0.8665, 0.5456, 0.8665, 0.5456, 0.8665, 0.5456, 0.8665, 0.5456, 0.8665, 0.5456, 0.8665, 0.5456, 0.8665, 0.5456, 0.8665, 0.5456, 0.8665, 0.5456, 0.8665, 0.5456, 0.8665, 0.5456, 0.8665, 0.5456, 0.8665, 0.5456, 0.8665, 0.5456, 0.8665, 0.112, 0.8348, 0.112, 0.8348, 0.112, 0.8348, 0.112, 0.8348, 0.112, 0.8348, 0.112, 0.8348, 0.112, 0.8348, 0.112, 0.8348, 0.112, 0.8348, 0.112, 0.8348, 0.112, 0.8348, 0.112, 0.8348, 0.112, 0.8348, 0.112, 0.8348, 0.112, 0.8348, 0.112, 0.8348, 0.112, 0.8348, 0.112, 0.8348, 0.112, 0.8348, 0.112, 0.8348, 0.112, 0.8348, 0.112, 0.8348, 0.112, 0.8348, 0.112, 0.8348, 0.112, 0.8348, 0.112, 0.8348, 0.112, 0.8348, 0.112, 0.8348, 0.112, 0.8348, 0.112, 0.8348, 0.112, 0.8348, 0.112, 0.8348, 0.112, 0.8348, 0.112, 0.8348, 0.112, 0.8348, 0.112, 0.8348, 0.112, 0.8348, 0.112, 0.8348, 0.112, 0.8348, 0.112, 0.8348, 0.112, 0.8348, 0.112, 0.8348, 0.112, 0.8348, 0.112, 0.8348, 0.112, 0.8348, 0.112, 0.8348, 0.112, 0.8348, 0.112, 0.8348, 0.1514, 0.8125, 0.1514, 0.8125, 0.1514, 0.8125, 0.1514, 0.8125, 0.1514, 0.8125, 0.1514, 0.8125, 0.1514, 0.8125, 0.1514, 0.8125, 0.1514, 0.8125, 0.1514, 0.8125, 0.1514, 0.8125, 0.1514, 0.8125, 0.1514, 0.8125, 0.1514, 0.8125, 0.1514, 0.8125, 0.1514, 0.8125, 0.1514, 0.8125, 0.1514, 0.8125, 0.1514, 0.8125, 0.1514, 0.8125, 0.1514, 0.8125, 0.1514, 0.8125, 0.1514, 0.8125, 0.1514, 0.8125, 0.1514, 0.8125, 0.1514, 0.8125, 0.1514, 0.8125, 0.1514, 0.8125, 0.1514, 0.8125, 0.1514, 0.8125, 0.1514, 0.8125, 0.1514, 0.8125, 0.1514, 0.8125, 0.1514, 0.8125, 0.1514, 0.8125, 0.1514, 0.8125, 0.01953, 0.4219, 0.01953, 0.4219, 0.01953, 0.4219, 0.01953, 0.4219, 0.1514, 0.8125, 0.1514, 0.8125, 0.1514, 0.8125, 0.1514, 0.8125, 0.1514, 0.8125, 0.1514, 0.8125, 0.1514, 0.8125, 0.1514, 0.8125, 0.1514, 0.8125, 0.1514, 0.8125, 0.1514, 0.8125, 0.1514, 0.8125, 0.1514, 0.8125, 0.1514, 0.8125, 0.1514, 0.8125, 0.1514, 0.8125, 0.1514, 0.8125, 0.1514, 0.8125, 0.1514, 0.8125, 0.1514, 0.8125, 0.1514, 0.8125, 0.1514, 0.8125, 0.1514, 0.8125, 0.1514, 0.8125, 0.1514, 0.8125, 0.1514, 0.8125, 0.1514, 0.8125, 0.1514, 0.8125, 0.1514, 0.8125, 0.1514, 0.8125, 0.1514, 0.8125, 0.1514, 0.8125, 0.1514, 0.8125, 0.1514, 0.8125, 0.1514, 0.8125, 0.1514, 0.8125, 0.1514, 0.8125, 0.1514, 0.8125, 0.1514, 0.8125, 0.1514, 0.8125, 0.1514, 0.8125, 0.1514, 0.8125, 0.1514, 0.8125, 0.1514, 0.8125, 0.1514, 0.8125, 0.1514, 0.8125, 0.1514, 0.8125, 0.1514, 0.8125, 0.1514, 0.8125, 0.1514, 0.8125, 0.1514, 0.8125, 0.1514, 0.8125, 0.1514, 0.8125, 0.1514, 0.8125, 0.1514, 0.8125, 0.1514, 0.8125, 0.1514, 0.8125, 0.1514, 0.8125, 0.1514, 0.8125, 0.1514, 0.8125, 0.01953, 0.4219, 0.01953, 0.4219, 0.01953, 0.4219, 0.01953, 0.4219, 0.1514, 0.8125, 0.1514, 0.8125, 0.1514, 0.8125, 0.1514, 0.8125, 0.1514, 0.8125, 0.1514, 0.8125, 0.1514, 0.8125, 0.1514, 0.8125, 0.1514, 0.8125, 0.1514, 0.8125, 0.1514, 0.8125, 0.1514, 0.8125, 0.1514, 0.8125, 0.1514, 0.8125, 0.1514, 0.8125, 0.1514, 0.8125, 0.1514, 0.8125, 0.1514, 0.8125, 0.1514, 0.8125, 0.1514, 0.8125, 0.1514, 0.8125, 0.1514, 0.8125, 0.1514, 0.8125, 0.1514, 0.8125, 0.1514, 0.8125, 0.1514, 0.8125, 0.1514, 0.8125, 0.1514, 0.8125, 0.1514, 0.8125, 0.1514, 0.8125, 0.1514, 0.8125, 0.1514, 0.8125])
me_cube.materials.append(mat_material)
me_cube.update()

# ---- objects
ob_supplydepot = bpy.data.objects.new('SupplyDepot', me_cube)

# ---- transforms, parenting, visibility, modifiers, constraints
ob_supplydepot.location = (1.525, 1.497, 0.003902)

# ---- collection membership
col_collection.objects.link(ob_supplydepot)

# ---- scene / render settings (as saved in the file)
scene.frame_start = 1; scene.frame_end = 250; scene.frame_set(1)
scene.render.engine = 'BLENDER_EEVEE_NEXT'
scene.cycles.sampling_pattern = 'TABULATED_SOBOL'
scene.cycles.use_light_tree = False
scene.view_settings.view_transform = 'Filmic'
scene.unit_settings.scale_length = 10.0
bpy.context.view_layer.update()

# ---- added for rendering (the .blend has no active camera and no usable light): camera, sun
cam_auto = bpy.data.cameras.new('AutoCamera')
cam_auto.lens = 50.0
cam_auto.sensor_width = 36.0
cam_auto.clip_end = 1000.0
ob_auto_camera = bpy.data.objects.new('AutoCamera', cam_auto)
scene.collection.objects.link(ob_auto_camera)
ob_auto_camera.location = (11.6649, -11.5082, 10.4248)
ob_auto_camera.rotation_euler = (1.09748, -7.21219e-08, 0.694738)
scene.camera = ob_auto_camera
light_auto_sun = bpy.data.lights.new('AutoSun', 'SUN')
light_auto_sun.energy = 3.0
light_auto_sun.angle = 0.0523599
ob_auto_sun = bpy.data.objects.new('AutoSun', light_auto_sun)
scene.collection.objects.link(ob_auto_sun)
ob_auto_sun.rotation_euler = (0.872665, 0.174533, 0.523599)
bpy.context.view_layer.update()
